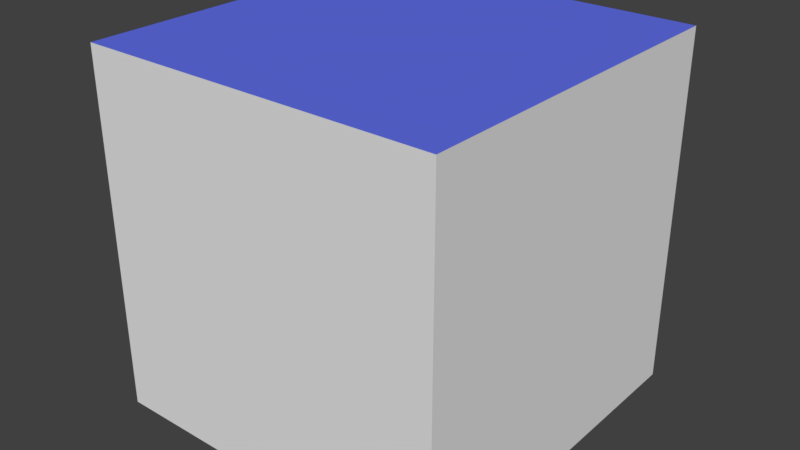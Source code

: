 # Source: Menu_Background_Template.blend  (saved by Blender 2.79.0; exported with 4.5.12 LTS)
import bpy
from mathutils import Matrix  # noqa: F401  (used for matrix-valued properties, if any)

bpy.ops.wm.read_factory_settings(use_empty=True)
scene = bpy.context.scene
scene.name = 'Scene'

# ---- collections
col_collection_1 = bpy.data.collections.new('Collection 1'); scene.collection.children.link(col_collection_1)

# ---- materials (node trees are filled in below, after node groups)
mat_main_material = bpy.data.materials.new('Main Material')
mat_main_material.alpha_threshold = 0.0
mat_main_material.roughness = 0.5
mat_backside = bpy.data.materials.new('Backside')
mat_backside.alpha_threshold = 0.0
mat_backside.diffuse_color = (0.1195, 0.162, 0.7991, 1.0)
mat_backside.roughness = 0.5

# ---- material node trees
mat_main_material.use_nodes = True; mat_main_material.node_tree.nodes.clear()
_N = mat_main_material.node_tree.nodes; _L = mat_main_material.node_tree.links
n0 = _N.new('ShaderNodeOutputMaterial'); n0.name = 'Material Output'; n0.location = (300, 300)
n1 = _N.new('ShaderNodeBsdfDiffuse'); n1.name = 'Diffuse BSDF'; n1.location = (10, 300)
_L.new(n1.outputs[0], n0.inputs[0])
n0.is_active_output = True
mat_backside.use_nodes = True; mat_backside.node_tree.nodes.clear()
_N = mat_backside.node_tree.nodes; _L = mat_backside.node_tree.links
n0 = _N.new('ShaderNodeOutputMaterial'); n0.name = 'Material Output'; n0.location = (300, 300)
n1 = _N.new('ShaderNodeBsdfDiffuse'); n1.name = 'Diffuse BSDF'; n1.location = (10, 300)
n1.inputs[0].default_value = (0.1189, 0.1607, 0.8, 1.0)
_L.new(n1.outputs[0], n0.inputs[0])
n0.is_active_output = True

# ---- world
world_world = bpy.data.worlds.new('World'); scene.world = world_world
world_world.color = (0.05088, 0.05088, 0.05088)
world_world.use_sun_shadow = False
world_world.sun_shadow_jitter_overblur = 0.0
world_world.cycles.sampling_method = 'MANUAL'

# ---- meshes
me_cube_001 = bpy.data.meshes.new('Cube.001')
me_cube_001.from_pydata([(1.0, -1.0, -1.0), (1.0, 1.0, -1.0), (1.0, -1.0, 1.0), (1.0, 1.0, 1.0), (-1.0, -1.0, -1.0), (-1.0, 1.0, -1.0), (-1.0, -1.0, 1.0), (-1.0, 1.0, 1.0)], [], [(0, 1, 3, 2), (2, 3, 7, 6), (6, 7, 5, 4), (4, 5, 1, 0), (2, 6, 4, 0), (7, 3, 1, 5)])
me_cube_001.polygons.foreach_set('material_index', [0, 1, 0, 0, 0, 0])
me_cube_001.materials.append(mat_main_material)
me_cube_001.materials.append(mat_backside)
me_cube_001.use_remesh_preserve_volume = False
me_cube_001.use_remesh_preserve_attributes = False
me_cube_001.use_mirror_vertex_groups = False
me_cube_001.update()

# ---- objects
ob_cube = bpy.data.objects.new('Cube', me_cube_001)

# ---- transforms, parenting, visibility, modifiers, constraints
ob_cube.location = (0.0, 0.0, 0.0)
ob_cube.lineart.crease_threshold = 0.0

# ---- collection membership
col_collection_1.objects.link(ob_cube)

# ---- scene / render settings (as saved in the file)
scene.frame_start = 1; scene.frame_end = 250; scene.frame_set(1)
scene.render.engine = 'CYCLES'
scene.render.resolution_percentage = 50
scene.render.dither_intensity = 0.0
scene.cycles.use_denoising = False
scene.cycles.samples = 128
scene.cycles.sampling_pattern = 'TABULATED_SOBOL'
scene.cycles.use_adaptive_sampling = False
scene.cycles.use_light_tree = False
scene.cycles.blur_glossy = 0.0
scene.cycles.sample_clamp_indirect = 0.0
scene.view_settings.view_transform = 'Standard'
bpy.context.view_layer.update()

# ---- added for rendering (the .blend has no active camera and no usable light): camera, sun
cam_auto = bpy.data.cameras.new('AutoCamera')
cam_auto.lens = 50.0
cam_auto.sensor_width = 36.0
cam_auto.clip_end = 1000.0
ob_auto_camera = bpy.data.objects.new('AutoCamera', cam_auto)
scene.collection.objects.link(ob_auto_camera)
ob_auto_camera.location = (3.20507, -3.84609, 2.56406)
ob_auto_camera.rotation_euler = (1.09748, -7.21219e-08, 0.694738)
scene.camera = ob_auto_camera
light_auto_sun = bpy.data.lights.new('AutoSun', 'SUN')
light_auto_sun.energy = 3.0
light_auto_sun.angle = 0.0523599
ob_auto_sun = bpy.data.objects.new('AutoSun', light_auto_sun)
scene.collection.objects.link(ob_auto_sun)
ob_auto_sun.rotation_euler = (0.872665, 0.174533, 0.523599)
bpy.context.view_layer.update()
